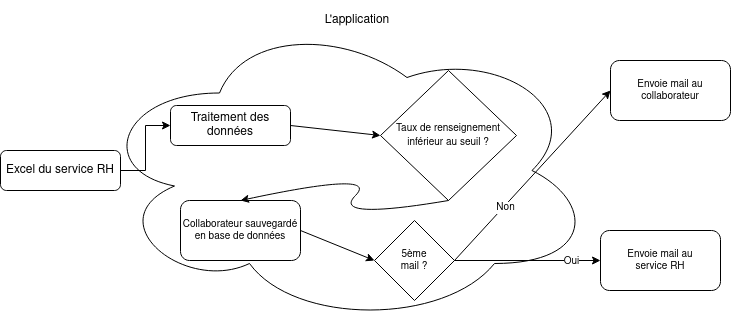

The diagram above was exported from draw.io. Its source (the exported page's mxGraphModel, read from the mxfile embedded in the PNG):
<mxGraphModel dx="1331" dy="805" grid="1" gridSize="10" guides="1" tooltips="1" connect="1" arrows="1" fold="1" page="1" pageScale="1" pageWidth="827" pageHeight="1169" math="0" shadow="0">
  <root>
    <mxCell id="WIyWlLk6GJQsqaUBKTNV-0" />
    <mxCell id="WIyWlLk6GJQsqaUBKTNV-1" parent="WIyWlLk6GJQsqaUBKTNV-0" />
    <mxCell id="j72W5tpVEc2FZlE5FT5u-2" value="" style="ellipse;shape=cloud;whiteSpace=wrap;html=1;" vertex="1" parent="WIyWlLk6GJQsqaUBKTNV-1">
      <mxGeometry x="134" y="165" width="500" height="310" as="geometry" />
    </mxCell>
    <mxCell id="j72W5tpVEc2FZlE5FT5u-3" style="edgeStyle=orthogonalEdgeStyle;rounded=0;orthogonalLoop=1;jettySize=auto;html=1;exitX=1;exitY=0.5;exitDx=0;exitDy=0;entryX=0;entryY=0.5;entryDx=0;entryDy=0;" edge="1" parent="WIyWlLk6GJQsqaUBKTNV-1" source="WIyWlLk6GJQsqaUBKTNV-3" target="WIyWlLk6GJQsqaUBKTNV-7">
      <mxGeometry relative="1" as="geometry" />
    </mxCell>
    <mxCell id="WIyWlLk6GJQsqaUBKTNV-3" value="Excel du service RH" style="rounded=1;whiteSpace=wrap;html=1;fontSize=12;glass=0;strokeWidth=1;shadow=0;" parent="WIyWlLk6GJQsqaUBKTNV-1" vertex="1">
      <mxGeometry x="40" y="300" width="120" height="40" as="geometry" />
    </mxCell>
    <mxCell id="WIyWlLk6GJQsqaUBKTNV-7" value="Traitement des données" style="rounded=1;whiteSpace=wrap;html=1;fontSize=12;glass=0;strokeWidth=1;shadow=0;" parent="WIyWlLk6GJQsqaUBKTNV-1" vertex="1">
      <mxGeometry x="210" y="255" width="120" height="40" as="geometry" />
    </mxCell>
    <mxCell id="j72W5tpVEc2FZlE5FT5u-4" value="&lt;font style=&quot;font-size: 10px;&quot;&gt;Taux de renseignement inférieur au seuil ? &lt;/font&gt;" style="rhombus;whiteSpace=wrap;html=1;" vertex="1" parent="WIyWlLk6GJQsqaUBKTNV-1">
      <mxGeometry x="420" y="220" width="136" height="130" as="geometry" />
    </mxCell>
    <mxCell id="j72W5tpVEc2FZlE5FT5u-5" value="L'application" style="text;html=1;strokeColor=none;fillColor=none;align=center;verticalAlign=middle;whiteSpace=wrap;rounded=0;" vertex="1" parent="WIyWlLk6GJQsqaUBKTNV-1">
      <mxGeometry x="354" y="150" width="86" height="40" as="geometry" />
    </mxCell>
    <mxCell id="j72W5tpVEc2FZlE5FT5u-6" value="" style="endArrow=classic;html=1;rounded=0;exitX=1;exitY=0.5;exitDx=0;exitDy=0;entryX=0;entryY=0.5;entryDx=0;entryDy=0;" edge="1" parent="WIyWlLk6GJQsqaUBKTNV-1" source="WIyWlLk6GJQsqaUBKTNV-7" target="j72W5tpVEc2FZlE5FT5u-4">
      <mxGeometry width="50" height="50" relative="1" as="geometry">
        <mxPoint x="340" y="380" as="sourcePoint" />
        <mxPoint x="370" y="320" as="targetPoint" />
      </mxGeometry>
    </mxCell>
    <mxCell id="j72W5tpVEc2FZlE5FT5u-9" value="Collaborateur sauvegardé en base de données" style="rounded=1;whiteSpace=wrap;html=1;fontSize=10;" vertex="1" parent="WIyWlLk6GJQsqaUBKTNV-1">
      <mxGeometry x="220" y="350" width="120" height="60" as="geometry" />
    </mxCell>
    <mxCell id="j72W5tpVEc2FZlE5FT5u-15" value="" style="curved=1;endArrow=classic;html=1;rounded=0;fontSize=10;exitX=0.5;exitY=1;exitDx=0;exitDy=0;entryX=0.5;entryY=0;entryDx=0;entryDy=0;" edge="1" parent="WIyWlLk6GJQsqaUBKTNV-1" source="j72W5tpVEc2FZlE5FT5u-4" target="j72W5tpVEc2FZlE5FT5u-9">
      <mxGeometry width="50" height="50" relative="1" as="geometry">
        <mxPoint x="420" y="370" as="sourcePoint" />
        <mxPoint x="370" y="320" as="targetPoint" />
        <Array as="points">
          <mxPoint x="370" y="370" />
          <mxPoint x="420" y="320" />
        </Array>
      </mxGeometry>
    </mxCell>
    <mxCell id="j72W5tpVEc2FZlE5FT5u-18" value="&lt;div&gt;5ème &lt;br&gt;&lt;/div&gt;&lt;div&gt;mail ? &lt;br&gt;&lt;/div&gt;" style="rhombus;whiteSpace=wrap;html=1;fontSize=10;" vertex="1" parent="WIyWlLk6GJQsqaUBKTNV-1">
      <mxGeometry x="414" y="370" width="80" height="80" as="geometry" />
    </mxCell>
    <mxCell id="j72W5tpVEc2FZlE5FT5u-19" value="" style="endArrow=classic;html=1;rounded=0;fontSize=10;entryX=0;entryY=0.5;entryDx=0;entryDy=0;" edge="1" parent="WIyWlLk6GJQsqaUBKTNV-1" target="j72W5tpVEc2FZlE5FT5u-18">
      <mxGeometry width="50" height="50" relative="1" as="geometry">
        <mxPoint x="340" y="380" as="sourcePoint" />
        <mxPoint x="390" y="330" as="targetPoint" />
      </mxGeometry>
    </mxCell>
    <mxCell id="j72W5tpVEc2FZlE5FT5u-21" value="&lt;div&gt;Envoie mail au &lt;br&gt;&lt;/div&gt;&lt;div&gt;collaborateur&lt;br&gt;&lt;/div&gt;" style="rounded=1;whiteSpace=wrap;html=1;fontSize=10;" vertex="1" parent="WIyWlLk6GJQsqaUBKTNV-1">
      <mxGeometry x="650" y="210" width="120" height="60" as="geometry" />
    </mxCell>
    <mxCell id="j72W5tpVEc2FZlE5FT5u-22" value="" style="endArrow=classic;html=1;rounded=0;fontSize=10;" edge="1" parent="WIyWlLk6GJQsqaUBKTNV-1" target="j72W5tpVEc2FZlE5FT5u-23">
      <mxGeometry width="50" height="50" relative="1" as="geometry">
        <mxPoint x="494" y="410" as="sourcePoint" />
        <mxPoint x="650" y="410" as="targetPoint" />
      </mxGeometry>
    </mxCell>
    <mxCell id="j72W5tpVEc2FZlE5FT5u-26" value="Oui" style="edgeLabel;html=1;align=center;verticalAlign=middle;resizable=0;points=[];fontSize=10;" vertex="1" connectable="0" parent="j72W5tpVEc2FZlE5FT5u-22">
      <mxGeometry x="0.2055" y="1" relative="1" as="geometry">
        <mxPoint x="28" y="1" as="offset" />
      </mxGeometry>
    </mxCell>
    <mxCell id="j72W5tpVEc2FZlE5FT5u-23" value="&lt;div&gt;Envoie mail au&lt;/div&gt;&lt;div&gt;service RH&lt;br&gt;&lt;/div&gt;" style="rounded=1;whiteSpace=wrap;html=1;fontSize=10;" vertex="1" parent="WIyWlLk6GJQsqaUBKTNV-1">
      <mxGeometry x="640" y="380" width="120" height="60" as="geometry" />
    </mxCell>
    <mxCell id="j72W5tpVEc2FZlE5FT5u-24" value="" style="endArrow=classic;html=1;rounded=0;fontSize=10;entryX=0;entryY=0.5;entryDx=0;entryDy=0;" edge="1" parent="WIyWlLk6GJQsqaUBKTNV-1" target="j72W5tpVEc2FZlE5FT5u-21">
      <mxGeometry width="50" height="50" relative="1" as="geometry">
        <mxPoint x="494" y="410" as="sourcePoint" />
        <mxPoint x="544" y="360" as="targetPoint" />
      </mxGeometry>
    </mxCell>
    <mxCell id="j72W5tpVEc2FZlE5FT5u-25" value="Non" style="edgeLabel;html=1;align=center;verticalAlign=middle;resizable=0;points=[];fontSize=10;" vertex="1" connectable="0" parent="j72W5tpVEc2FZlE5FT5u-24">
      <mxGeometry x="-0.3562" y="-1" relative="1" as="geometry">
        <mxPoint as="offset" />
      </mxGeometry>
    </mxCell>
  </root>
</mxGraphModel>